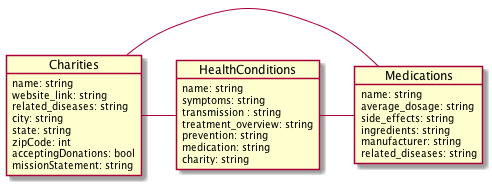

The diagram above was rendered by PlantUML. Its source (embedded in the PNG):
@startuml
Object Charities {
	name: string
	website_link: string
	related_diseases: string
	city: string
	state: string
	zipCode: int
	acceptingDonations: bool
	missionStatement: string
}

Object HealthConditions {
	name: string
	symptoms: string
	transmission : string
	treatment_overview: string
	prevention: string
	medication: string
	charity: string
}

Object Medications {
	name: string
	average_dosage: string
	side_effects: string
	ingredients: string
	manufacturer: string
	related_diseases: string
}

Charities - HealthConditions
HealthConditions - Medications
Charities - Medications
@enduml